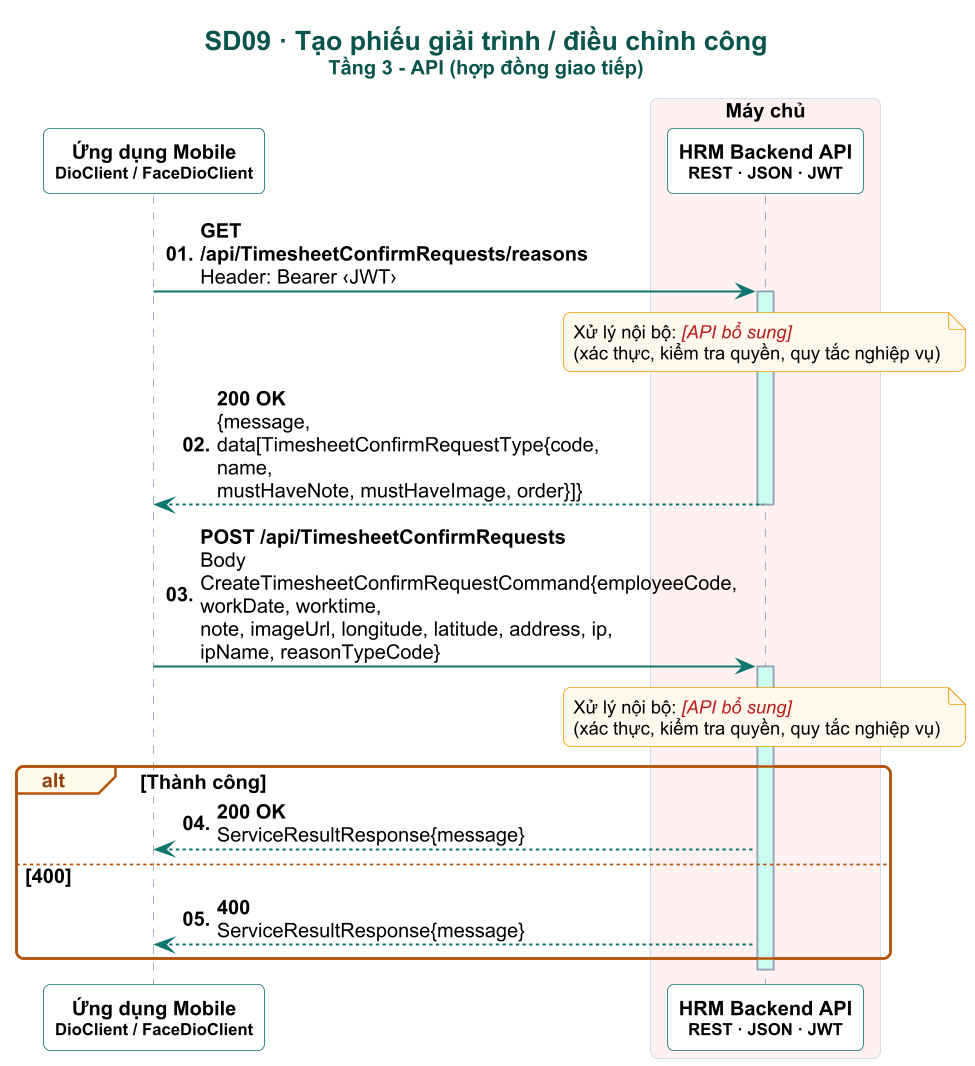

The diagram above was rendered by PlantUML. Its source (embedded in the PNG):
@startuml

skinparam dpi 160
skinparam defaultFontName Arial
skinparam defaultFontSize 12
skinparam shadowing false
skinparam roundCorner 8
skinparam maxMessageSize 260
skinparam sequenceMessageAlign left
skinparam responseMessageBelowArrow true
skinparam ParticipantPadding 6
skinparam BoxPadding 4
skinparam titleFontSize 16
skinparam titleFontStyle bold
skinparam titleFontColor #0A544E
skinparam sequence {
  ArrowColor #0F766E
  ArrowThickness 1.2
  LifeLineBorderColor #94A3B8
  LifeLineBackgroundColor #CCFBF1
  ParticipantBorderColor #0F766E
  ParticipantBackgroundColor #FFFFFF
  ParticipantFontStyle bold
  ActorBorderColor #0F766E
  ActorBackgroundColor #FFF8EC
  BoxBorderColor #CBD5E1
  GroupBorderColor #B45309
  GroupBackgroundColor #FFFBEB
  GroupHeaderFontColor #92400E
  DividerBackgroundColor #F0FDFA
  DividerBorderColor #0F766E
  ReferenceBackgroundColor #F8FAFC
}
skinparam note {
  BackgroundColor #FFF8EC
  BorderColor #F59E0B
  FontSize 11
}

autonumber "<b>00."
title SD09 · Tạo phiếu giải trình / điều chỉnh công\n<size:12>Tầng 3 - API (hợp đồng giao tiếp)</size>
participant "Ứng dụng Mobile\n<size:10>DioClient / FaceDioClient</size>" as APP
box "Máy chủ" #FFF1F2
participant "HRM Backend API\n<size:10>REST · JSON · JWT</size>" as HRM
end box
APP -> HRM : <b>GET /api/TimesheetConfirmRequests/reasons</b>\nHeader: Bearer ‹JWT›
activate HRM
note over HRM : Xử lý nội bộ: <color:#B91C1C><i>[API bổ sung]</i></color>\n(xác thực, kiểm tra quyền, quy tắc nghiệp vụ)
HRM --> APP : <b>200 OK</b>\n{message, data[TimesheetConfirmRequestType{code, name,\nmustHaveNote, mustHaveImage, order}]}
deactivate HRM
APP -> HRM : <b>POST /api/TimesheetConfirmRequests</b>\nBody CreateTimesheetConfirmRequestCommand{employeeCode, workDate, worktime,\nnote, imageUrl, longitude, latitude, address, ip, ipName, reasonTypeCode}
activate HRM
note over HRM : Xử lý nội bộ: <color:#B91C1C><i>[API bổ sung]</i></color>\n(xác thực, kiểm tra quyền, quy tắc nghiệp vụ)
alt Thành công
  HRM --> APP : <b>200 OK</b>\nServiceResultResponse{message}
else 400
  HRM --> APP : <b>400</b>\nServiceResultResponse{message}
end
deactivate HRM
@enduml